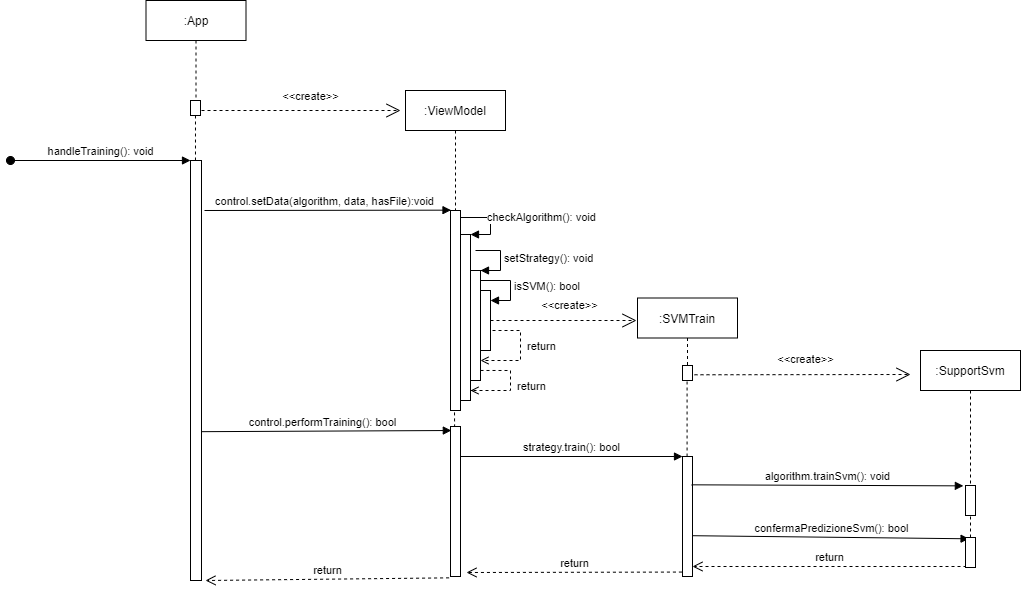

The diagram above was exported from draw.io. Its source (the exported page's mxGraphModel, read from the mxfile embedded in the PNG):
<mxGraphModel dx="1240" dy="634" grid="1" gridSize="10" guides="1" tooltips="1" connect="1" arrows="1" fold="1" page="1" pageScale="1" pageWidth="827" pageHeight="1169" math="0" shadow="0">
  <root>
    <mxCell id="0" />
    <mxCell id="1" parent="0" />
    <mxCell id="LQ1t75a3TS7rhxoCGg2D-56" value="" style="html=1;points=[];perimeter=orthogonalPerimeter;" vertex="1" parent="1">
      <mxGeometry x="630" y="310" width="11" height="420" as="geometry" />
    </mxCell>
    <mxCell id="LQ1t75a3TS7rhxoCGg2D-58" value="" style="html=1;points=[];perimeter=orthogonalPerimeter;" vertex="1" parent="1">
      <mxGeometry x="890" y="360" width="10" height="200" as="geometry" />
    </mxCell>
    <mxCell id="LQ1t75a3TS7rhxoCGg2D-59" value="&amp;lt;&amp;lt;create&amp;gt;&amp;gt;" style="endArrow=open;endSize=12;dashed=1;html=1;entryX=0;entryY=0.5;entryDx=0;entryDy=0;" edge="1" parent="1">
      <mxGeometry x="0.0955" y="14" width="160" relative="1" as="geometry">
        <mxPoint x="641" y="260" as="sourcePoint" />
        <mxPoint x="840" y="260" as="targetPoint" />
        <mxPoint as="offset" />
      </mxGeometry>
    </mxCell>
    <mxCell id="LQ1t75a3TS7rhxoCGg2D-60" value=":App" style="shape=umlLifeline;perimeter=lifelinePerimeter;whiteSpace=wrap;html=1;container=1;collapsible=0;recursiveResize=0;outlineConnect=0;" vertex="1" parent="1">
      <mxGeometry x="585.5" y="150" width="100" height="100" as="geometry" />
    </mxCell>
    <mxCell id="LQ1t75a3TS7rhxoCGg2D-61" value="handleTraining(): void" style="html=1;verticalAlign=bottom;startArrow=oval;endArrow=block;startSize=8;" edge="1" parent="1">
      <mxGeometry relative="1" as="geometry">
        <mxPoint x="450" y="310" as="sourcePoint" />
        <mxPoint x="630" y="310" as="targetPoint" />
      </mxGeometry>
    </mxCell>
    <mxCell id="LQ1t75a3TS7rhxoCGg2D-63" value="" style="html=1;points=[];perimeter=orthogonalPerimeter;" vertex="1" parent="1">
      <mxGeometry x="900" y="384" width="10" height="166" as="geometry" />
    </mxCell>
    <mxCell id="LQ1t75a3TS7rhxoCGg2D-64" value="checkAlgorithm(): void" style="edgeStyle=orthogonalEdgeStyle;html=1;align=left;spacingLeft=2;endArrow=block;rounded=0;entryX=1;entryY=0;exitX=1;exitY=0.143;exitDx=0;exitDy=0;exitPerimeter=0;" edge="1" parent="1" source="LQ1t75a3TS7rhxoCGg2D-58" target="LQ1t75a3TS7rhxoCGg2D-63">
      <mxGeometry relative="1" as="geometry">
        <mxPoint x="905" y="380" as="sourcePoint" />
        <Array as="points">
          <mxPoint x="930" y="367" />
          <mxPoint x="930" y="384" />
        </Array>
      </mxGeometry>
    </mxCell>
    <mxCell id="LQ1t75a3TS7rhxoCGg2D-65" value="" style="html=1;points=[];perimeter=orthogonalPerimeter;" vertex="1" parent="1">
      <mxGeometry x="910" y="420" width="10" height="110" as="geometry" />
    </mxCell>
    <mxCell id="LQ1t75a3TS7rhxoCGg2D-66" value="setStrategy(): void" style="edgeStyle=orthogonalEdgeStyle;html=1;align=left;spacingLeft=2;endArrow=block;rounded=0;entryX=1;entryY=0;" edge="1" parent="1" target="LQ1t75a3TS7rhxoCGg2D-65">
      <mxGeometry relative="1" as="geometry">
        <mxPoint x="915" y="400" as="sourcePoint" />
        <Array as="points">
          <mxPoint x="940" y="400" />
          <mxPoint x="940" y="420" />
          <mxPoint x="920" y="420" />
        </Array>
      </mxGeometry>
    </mxCell>
    <mxCell id="LQ1t75a3TS7rhxoCGg2D-67" value="isSVM(): bool" style="edgeStyle=orthogonalEdgeStyle;html=1;align=left;spacingLeft=2;endArrow=block;rounded=0;" edge="1" parent="1" source="LQ1t75a3TS7rhxoCGg2D-65">
      <mxGeometry relative="1" as="geometry">
        <mxPoint x="925" y="480" as="sourcePoint" />
        <Array as="points">
          <mxPoint x="950" y="430" />
          <mxPoint x="950" y="450" />
        </Array>
        <mxPoint x="930" y="450" as="targetPoint" />
      </mxGeometry>
    </mxCell>
    <mxCell id="LQ1t75a3TS7rhxoCGg2D-68" value=":SVMTrain" style="shape=umlLifeline;perimeter=lifelinePerimeter;whiteSpace=wrap;html=1;container=1;collapsible=0;recursiveResize=0;outlineConnect=0;" vertex="1" parent="1">
      <mxGeometry x="1077" y="447.5" width="100" height="72.5" as="geometry" />
    </mxCell>
    <mxCell id="LQ1t75a3TS7rhxoCGg2D-69" value="" style="html=1;points=[];perimeter=orthogonalPerimeter;" vertex="1" parent="1">
      <mxGeometry x="1122" y="606" width="10" height="120" as="geometry" />
    </mxCell>
    <mxCell id="LQ1t75a3TS7rhxoCGg2D-70" value="&amp;lt;&amp;lt;create&amp;gt;&amp;gt;" style="endArrow=open;endSize=12;dashed=1;html=1;exitX=1;exitY=0.5;exitDx=0;exitDy=0;exitPerimeter=0;" edge="1" parent="1" source="LQ1t75a3TS7rhxoCGg2D-82">
      <mxGeometry x="0.0753" y="15" width="160" relative="1" as="geometry">
        <mxPoint x="946" y="470" as="sourcePoint" />
        <mxPoint x="1076" y="470" as="targetPoint" />
        <mxPoint as="offset" />
      </mxGeometry>
    </mxCell>
    <mxCell id="LQ1t75a3TS7rhxoCGg2D-71" value=":SupportSvm" style="shape=umlLifeline;perimeter=lifelinePerimeter;whiteSpace=wrap;html=1;container=1;collapsible=0;recursiveResize=0;outlineConnect=0;" vertex="1" parent="1">
      <mxGeometry x="1360" y="500" width="100" height="190" as="geometry" />
    </mxCell>
    <mxCell id="LQ1t75a3TS7rhxoCGg2D-72" value="" style="html=1;points=[];perimeter=orthogonalPerimeter;" vertex="1" parent="LQ1t75a3TS7rhxoCGg2D-71">
      <mxGeometry x="45" y="135" width="10" height="30" as="geometry" />
    </mxCell>
    <mxCell id="LQ1t75a3TS7rhxoCGg2D-73" value="return" style="html=1;verticalAlign=bottom;endArrow=open;dashed=1;endSize=8;" edge="1" parent="1" target="LQ1t75a3TS7rhxoCGg2D-69">
      <mxGeometry relative="1" as="geometry">
        <mxPoint x="1406" y="716" as="sourcePoint" />
        <mxPoint x="1200" y="716" as="targetPoint" />
      </mxGeometry>
    </mxCell>
    <mxCell id="LQ1t75a3TS7rhxoCGg2D-74" value="return" style="html=1;verticalAlign=bottom;endArrow=open;dashed=1;endSize=8;exitX=-0.057;exitY=0.963;exitDx=0;exitDy=0;exitPerimeter=0;" edge="1" parent="1" source="LQ1t75a3TS7rhxoCGg2D-69">
      <mxGeometry relative="1" as="geometry">
        <mxPoint x="1115" y="805" as="sourcePoint" />
        <mxPoint x="906" y="722" as="targetPoint" />
      </mxGeometry>
    </mxCell>
    <mxCell id="LQ1t75a3TS7rhxoCGg2D-75" value="return" style="html=1;verticalAlign=bottom;endArrow=open;dashed=1;endSize=8;exitX=-0.143;exitY=1.009;exitDx=0;exitDy=0;exitPerimeter=0;" edge="1" parent="1" source="LQ1t75a3TS7rhxoCGg2D-85">
      <mxGeometry relative="1" as="geometry">
        <mxPoint x="890" y="830" as="sourcePoint" />
        <mxPoint x="645" y="730" as="targetPoint" />
      </mxGeometry>
    </mxCell>
    <mxCell id="LQ1t75a3TS7rhxoCGg2D-76" value="algorithm.trainSvm(): void" style="html=1;verticalAlign=bottom;endArrow=block;entryX=-0.214;entryY=0.012;entryDx=0;entryDy=0;entryPerimeter=0;exitX=0.917;exitY=0.236;exitDx=0;exitDy=0;exitPerimeter=0;" edge="1" parent="1" source="LQ1t75a3TS7rhxoCGg2D-69" target="LQ1t75a3TS7rhxoCGg2D-72">
      <mxGeometry width="80" relative="1" as="geometry">
        <mxPoint x="1140" y="636" as="sourcePoint" />
        <mxPoint x="1320" y="646" as="targetPoint" />
      </mxGeometry>
    </mxCell>
    <mxCell id="LQ1t75a3TS7rhxoCGg2D-77" value="confermaPredizioneSvm(): bool" style="html=1;verticalAlign=bottom;endArrow=block;entryX=0.357;entryY=0.043;entryDx=0;entryDy=0;entryPerimeter=0;exitX=1;exitY=0.66;exitDx=0;exitDy=0;exitPerimeter=0;" edge="1" parent="1" source="LQ1t75a3TS7rhxoCGg2D-69" target="LQ1t75a3TS7rhxoCGg2D-87">
      <mxGeometry width="80" relative="1" as="geometry">
        <mxPoint x="1132" y="688" as="sourcePoint" />
        <mxPoint x="1350" y="686" as="targetPoint" />
      </mxGeometry>
    </mxCell>
    <mxCell id="LQ1t75a3TS7rhxoCGg2D-78" value="&amp;lt;&amp;lt;create&amp;gt;&amp;gt;" style="endArrow=open;endSize=12;dashed=1;html=1;" edge="1" parent="1">
      <mxGeometry x="0.0753" y="15" width="160" relative="1" as="geometry">
        <mxPoint x="1122" y="524.29" as="sourcePoint" />
        <mxPoint x="1350" y="524" as="targetPoint" />
        <mxPoint as="offset" />
      </mxGeometry>
    </mxCell>
    <mxCell id="LQ1t75a3TS7rhxoCGg2D-79" value="control.setData(algorithm, data, hasFile):void" style="html=1;verticalAlign=bottom;endArrow=block;entryX=-0.25;entryY=0.129;entryDx=0;entryDy=0;entryPerimeter=0;" edge="1" parent="1">
      <mxGeometry x="-0.025" width="80" relative="1" as="geometry">
        <mxPoint x="644" y="360" as="sourcePoint" />
        <mxPoint x="890.5" y="359.6600000000002" as="targetPoint" />
        <mxPoint as="offset" />
      </mxGeometry>
    </mxCell>
    <mxCell id="LQ1t75a3TS7rhxoCGg2D-80" value="control.performTraining(): bool" style="html=1;verticalAlign=bottom;endArrow=block;entryX=0.083;entryY=0.111;entryDx=0;entryDy=0;entryPerimeter=0;" edge="1" parent="1">
      <mxGeometry x="-0.025" width="80" relative="1" as="geometry">
        <mxPoint x="641" y="581.1700000000001" as="sourcePoint" />
        <mxPoint x="890.8300000000002" y="580" as="targetPoint" />
        <mxPoint as="offset" />
      </mxGeometry>
    </mxCell>
    <mxCell id="LQ1t75a3TS7rhxoCGg2D-81" value="strategy.train(): bool" style="html=1;verticalAlign=bottom;endArrow=block;" edge="1" parent="1" target="LQ1t75a3TS7rhxoCGg2D-69">
      <mxGeometry width="80" relative="1" as="geometry">
        <mxPoint x="900" y="606" as="sourcePoint" />
        <mxPoint x="1090" y="576" as="targetPoint" />
      </mxGeometry>
    </mxCell>
    <mxCell id="LQ1t75a3TS7rhxoCGg2D-82" value="" style="html=1;points=[];perimeter=orthogonalPerimeter;" vertex="1" parent="1">
      <mxGeometry x="920" y="440" width="10" height="60" as="geometry" />
    </mxCell>
    <mxCell id="LQ1t75a3TS7rhxoCGg2D-83" value=":ViewModel" style="shape=umlLifeline;perimeter=lifelinePerimeter;whiteSpace=wrap;html=1;container=1;collapsible=0;recursiveResize=0;outlineConnect=0;" vertex="1" parent="1">
      <mxGeometry x="845" y="240" width="100" height="120" as="geometry" />
    </mxCell>
    <mxCell id="LQ1t75a3TS7rhxoCGg2D-84" value="" style="endArrow=none;dashed=1;html=1;exitX=0.41;exitY=0.006;exitDx=0;exitDy=0;exitPerimeter=0;" edge="1" parent="1" source="LQ1t75a3TS7rhxoCGg2D-85">
      <mxGeometry width="50" height="50" relative="1" as="geometry">
        <mxPoint x="894" y="570" as="sourcePoint" />
        <mxPoint x="894" y="560" as="targetPoint" />
      </mxGeometry>
    </mxCell>
    <mxCell id="LQ1t75a3TS7rhxoCGg2D-85" value="" style="html=1;points=[];perimeter=orthogonalPerimeter;" vertex="1" parent="1">
      <mxGeometry x="890" y="576" width="10" height="150" as="geometry" />
    </mxCell>
    <mxCell id="LQ1t75a3TS7rhxoCGg2D-86" value="" style="html=1;points=[];perimeter=orthogonalPerimeter;" vertex="1" parent="1">
      <mxGeometry x="1122" y="515" width="10" height="15" as="geometry" />
    </mxCell>
    <mxCell id="LQ1t75a3TS7rhxoCGg2D-87" value="" style="html=1;points=[];perimeter=orthogonalPerimeter;" vertex="1" parent="1">
      <mxGeometry x="1405" y="687" width="10" height="30" as="geometry" />
    </mxCell>
    <mxCell id="LQ1t75a3TS7rhxoCGg2D-88" value="" style="endArrow=none;dashed=1;html=1;" edge="1" parent="1" source="LQ1t75a3TS7rhxoCGg2D-69">
      <mxGeometry width="50" height="50" relative="1" as="geometry">
        <mxPoint x="1126.29" y="570" as="sourcePoint" />
        <mxPoint x="1126.58" y="530" as="targetPoint" />
      </mxGeometry>
    </mxCell>
    <mxCell id="LQ1t75a3TS7rhxoCGg2D-89" value="&amp;nbsp;return" style="edgeStyle=orthogonalEdgeStyle;html=1;align=left;spacingLeft=2;endArrow=open;rounded=0;dashed=1;endFill=0;" edge="1" parent="1" target="LQ1t75a3TS7rhxoCGg2D-65">
      <mxGeometry relative="1" as="geometry">
        <mxPoint x="929.9999999999998" y="490.0044827586207" as="sourcePoint" />
        <Array as="points">
          <mxPoint x="930" y="480" />
          <mxPoint x="960" y="480" />
          <mxPoint x="960" y="510" />
        </Array>
        <mxPoint x="939.9999999999998" y="509.97" as="targetPoint" />
      </mxGeometry>
    </mxCell>
    <mxCell id="LQ1t75a3TS7rhxoCGg2D-90" value="&amp;nbsp;return" style="edgeStyle=orthogonalEdgeStyle;html=1;align=left;spacingLeft=2;endArrow=open;rounded=0;dashed=1;endFill=0;" edge="1" parent="1">
      <mxGeometry relative="1" as="geometry">
        <mxPoint x="919.9999999999998" y="519.9744827586208" as="sourcePoint" />
        <Array as="points">
          <mxPoint x="950" y="520" />
          <mxPoint x="950" y="540" />
          <mxPoint x="910" y="540" />
        </Array>
        <mxPoint x="910" y="540" as="targetPoint" />
      </mxGeometry>
    </mxCell>
    <mxCell id="LQ1t75a3TS7rhxoCGg2D-91" value="" style="html=1;points=[];perimeter=orthogonalPerimeter;" vertex="1" parent="1">
      <mxGeometry x="630" y="250" width="10" height="15" as="geometry" />
    </mxCell>
    <mxCell id="LQ1t75a3TS7rhxoCGg2D-92" value="" style="endArrow=none;dashed=1;html=1;entryX=0.498;entryY=0.989;entryDx=0;entryDy=0;entryPerimeter=0;" edge="1" parent="1" source="LQ1t75a3TS7rhxoCGg2D-56" target="LQ1t75a3TS7rhxoCGg2D-91">
      <mxGeometry width="50" height="50" relative="1" as="geometry">
        <mxPoint x="904.0999999999999" y="586.9000000000001" as="sourcePoint" />
        <mxPoint x="637" y="260" as="targetPoint" />
      </mxGeometry>
    </mxCell>
  </root>
</mxGraphModel>